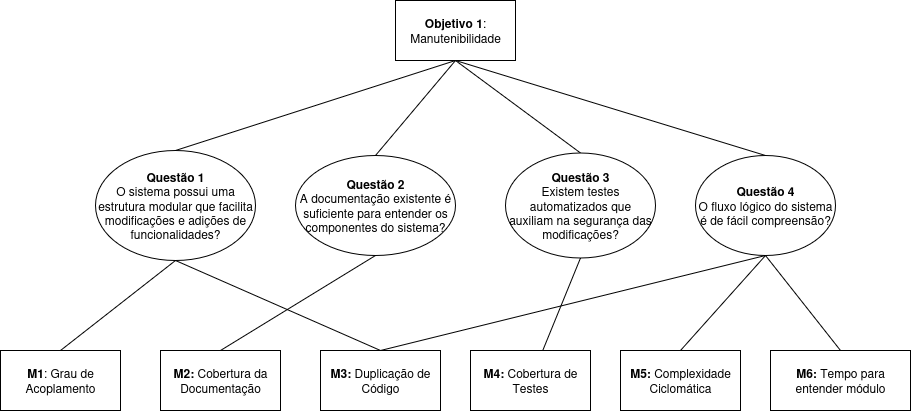

The diagram above was exported from draw.io. Its source (the exported page's mxGraphModel, read from the mxfile embedded in the PNG):
<mxGraphModel dx="2450" dy="935" grid="1" gridSize="10" guides="1" tooltips="1" connect="1" arrows="1" fold="1" page="1" pageScale="1" pageWidth="850" pageHeight="1100" math="0" shadow="0">
  <root>
    <mxCell id="0" />
    <mxCell id="1" parent="0" />
    <mxCell id="2" style="edgeStyle=none;curved=1;rounded=0;orthogonalLoop=1;jettySize=auto;html=1;exitX=0.5;exitY=1;exitDx=0;exitDy=0;entryX=0.5;entryY=0;entryDx=0;entryDy=0;fontSize=12;startSize=8;endSize=8;endArrow=none;endFill=0;" edge="1" source="6" target="8" parent="1">
      <mxGeometry relative="1" as="geometry" />
    </mxCell>
    <mxCell id="3" style="edgeStyle=none;curved=1;rounded=0;orthogonalLoop=1;jettySize=auto;html=1;exitX=0.5;exitY=1;exitDx=0;exitDy=0;entryX=0.5;entryY=0;entryDx=0;entryDy=0;fontSize=12;startSize=8;endSize=8;endArrow=none;endFill=0;" edge="1" source="6" target="9" parent="1">
      <mxGeometry relative="1" as="geometry" />
    </mxCell>
    <mxCell id="4" style="edgeStyle=none;curved=1;rounded=0;orthogonalLoop=1;jettySize=auto;html=1;exitX=0.5;exitY=1;exitDx=0;exitDy=0;entryX=0.5;entryY=0;entryDx=0;entryDy=0;fontSize=12;startSize=8;endSize=8;endArrow=none;endFill=0;" edge="1" source="6" target="11" parent="1">
      <mxGeometry relative="1" as="geometry" />
    </mxCell>
    <mxCell id="5" style="edgeStyle=none;curved=1;rounded=0;orthogonalLoop=1;jettySize=auto;html=1;exitX=0.5;exitY=1;exitDx=0;exitDy=0;entryX=0.5;entryY=0;entryDx=0;entryDy=0;fontSize=12;startSize=8;endSize=8;endArrow=none;endFill=0;" edge="1" source="6" target="12" parent="1">
      <mxGeometry relative="1" as="geometry" />
    </mxCell>
    <mxCell id="6" value="&lt;div&gt;&lt;b&gt;Objetivo 1&lt;/b&gt;:&lt;/div&gt;&lt;div&gt;Manutenibilidade&lt;/div&gt;" style="rounded=0;whiteSpace=wrap;html=1;" vertex="1" parent="1">
      <mxGeometry x="-440" y="190" width="120" height="60" as="geometry" />
    </mxCell>
    <mxCell id="7" style="edgeStyle=none;curved=1;rounded=0;orthogonalLoop=1;jettySize=auto;html=1;exitX=0.5;exitY=1;exitDx=0;exitDy=0;entryX=0.5;entryY=0;entryDx=0;entryDy=0;fontSize=12;startSize=8;endSize=8;endArrow=none;endFill=0;" edge="1" source="8" target="13" parent="1">
      <mxGeometry relative="1" as="geometry" />
    </mxCell>
    <mxCell id="8" value="&lt;div&gt;&lt;b&gt;Questão 1&lt;/b&gt;&lt;/div&gt;&lt;div&gt;O sistema possui uma estrutura modular que facilita modificações e adições de funcionalidades?&lt;/div&gt;" style="ellipse;whiteSpace=wrap;html=1;" vertex="1" parent="1">
      <mxGeometry x="-740" y="340" width="160" height="110" as="geometry" />
    </mxCell>
    <mxCell id="9" value="&lt;div&gt;&lt;b&gt;Questão 2&lt;/b&gt;&lt;/div&gt;&lt;div&gt;A documentação existente é suficiente para entender os componentes do sistema?&lt;/div&gt;" style="ellipse;whiteSpace=wrap;html=1;" vertex="1" parent="1">
      <mxGeometry x="-540" y="345" width="160" height="100" as="geometry" />
    </mxCell>
    <mxCell id="10" style="edgeStyle=none;curved=1;rounded=0;orthogonalLoop=1;jettySize=auto;html=1;exitX=0.5;exitY=1;exitDx=0;exitDy=0;fontSize=12;startSize=8;endSize=8;endArrow=none;endFill=0;" edge="1" source="11" target="16" parent="1">
      <mxGeometry relative="1" as="geometry">
        <mxPoint x="-230" y="550" as="targetPoint" />
      </mxGeometry>
    </mxCell>
    <mxCell id="11" value="&lt;div&gt;&lt;b&gt;Questão 3&lt;/b&gt;&lt;/div&gt;&lt;div&gt;Existem testes automatizados que auxiliam na segurança das modificações?&lt;/div&gt;" style="ellipse;whiteSpace=wrap;html=1;" vertex="1" parent="1">
      <mxGeometry x="-330" y="342.5" width="150" height="105" as="geometry" />
    </mxCell>
    <mxCell id="12" value="&lt;b&gt;Questão 4&lt;/b&gt;&lt;div&gt;O fluxo lógico do sistema é de fácil compreensão?&lt;/div&gt;" style="ellipse;whiteSpace=wrap;html=1;" vertex="1" parent="1">
      <mxGeometry x="-140" y="345" width="140" height="100" as="geometry" />
    </mxCell>
    <mxCell id="13" value="&lt;b&gt;M1&lt;/b&gt;: Grau de Acoplamento" style="rounded=0;whiteSpace=wrap;html=1;" vertex="1" parent="1">
      <mxGeometry x="-835" y="540" width="120" height="60" as="geometry" />
    </mxCell>
    <mxCell id="14" style="edgeStyle=none;curved=1;rounded=0;orthogonalLoop=1;jettySize=auto;html=1;exitX=0.5;exitY=0;exitDx=0;exitDy=0;fontSize=12;startSize=8;endSize=8;endArrow=none;endFill=0;entryX=0.5;entryY=1;entryDx=0;entryDy=0;" edge="1" source="15" target="9" parent="1">
      <mxGeometry relative="1" as="geometry">
        <mxPoint x="-470" y="460" as="targetPoint" />
      </mxGeometry>
    </mxCell>
    <mxCell id="15" value="&lt;b&gt;M2:&lt;/b&gt; Cobertura da Documentação" style="rounded=0;whiteSpace=wrap;html=1;" vertex="1" parent="1">
      <mxGeometry x="-675" y="540" width="120" height="60" as="geometry" />
    </mxCell>
    <mxCell id="16" value="&lt;b&gt;M4:&lt;/b&gt; Cobertura de Testes" style="rounded=0;whiteSpace=wrap;html=1;" vertex="1" parent="1">
      <mxGeometry x="-365" y="540" width="120" height="60" as="geometry" />
    </mxCell>
    <mxCell id="17" style="edgeStyle=none;curved=1;rounded=0;orthogonalLoop=1;jettySize=auto;html=1;exitX=0.5;exitY=0;exitDx=0;exitDy=0;fontSize=12;startSize=8;endSize=8;endArrow=none;endFill=0;entryX=0.5;entryY=1;entryDx=0;entryDy=0;" edge="1" source="18" target="12" parent="1">
      <mxGeometry relative="1" as="geometry">
        <mxPoint x="-50" y="460" as="targetPoint" />
      </mxGeometry>
    </mxCell>
    <mxCell id="18" value="&lt;b&gt;M5:&lt;/b&gt; Complexidade Ciclomática" style="rounded=0;whiteSpace=wrap;html=1;" vertex="1" parent="1">
      <mxGeometry x="-215" y="540" width="120" height="60" as="geometry" />
    </mxCell>
    <mxCell id="19" style="edgeStyle=none;curved=1;rounded=0;orthogonalLoop=1;jettySize=auto;html=1;exitX=0.5;exitY=0;exitDx=0;exitDy=0;entryX=0.5;entryY=1;entryDx=0;entryDy=0;fontSize=12;startSize=8;endSize=8;endArrow=none;endFill=0;" edge="1" source="21" target="12" parent="1">
      <mxGeometry relative="1" as="geometry" />
    </mxCell>
    <mxCell id="20" style="edgeStyle=none;curved=1;rounded=0;orthogonalLoop=1;jettySize=auto;html=1;exitX=0.5;exitY=0;exitDx=0;exitDy=0;entryX=0.5;entryY=1;entryDx=0;entryDy=0;fontSize=12;startSize=8;endSize=8;endArrow=none;endFill=0;" edge="1" source="21" target="8" parent="1">
      <mxGeometry relative="1" as="geometry" />
    </mxCell>
    <mxCell id="21" value="&lt;b&gt;M3:&lt;/b&gt; Duplicação de Código" style="rounded=0;whiteSpace=wrap;html=1;" vertex="1" parent="1">
      <mxGeometry x="-515" y="540" width="120" height="60" as="geometry" />
    </mxCell>
    <mxCell id="22" style="edgeStyle=none;curved=1;rounded=0;orthogonalLoop=1;jettySize=auto;html=1;exitX=0.5;exitY=0;exitDx=0;exitDy=0;entryX=0.5;entryY=1;entryDx=0;entryDy=0;fontSize=12;startSize=8;endSize=8;endArrow=none;endFill=0;" edge="1" source="23" target="12" parent="1">
      <mxGeometry relative="1" as="geometry" />
    </mxCell>
    <mxCell id="23" value="&lt;b&gt;M6:&lt;/b&gt;&amp;nbsp;Tempo para entender módulo" style="rounded=0;whiteSpace=wrap;html=1;" vertex="1" parent="1">
      <mxGeometry x="-65" y="540" width="140" height="60" as="geometry" />
    </mxCell>
  </root>
</mxGraphModel>